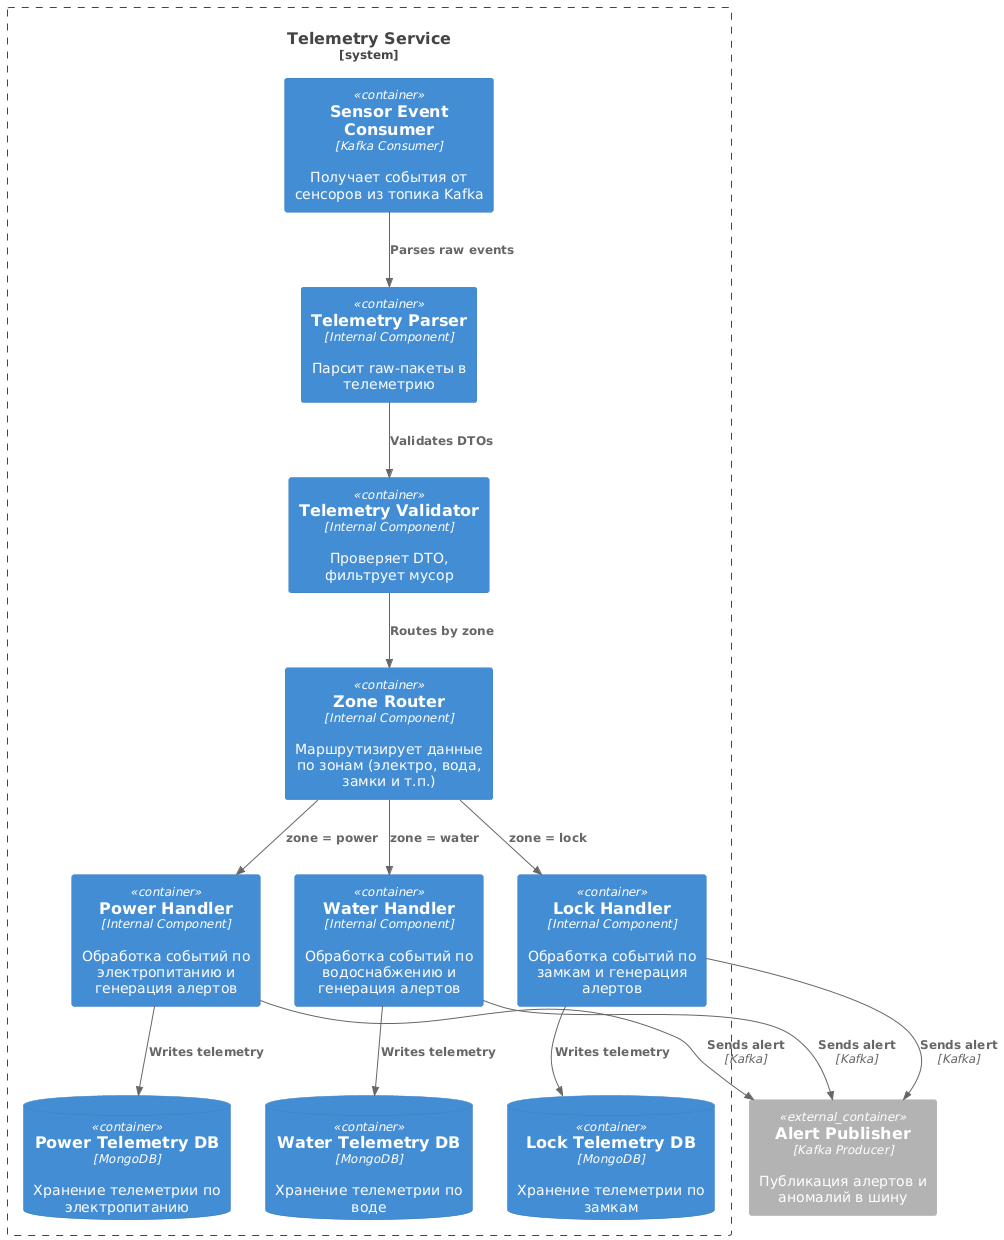

The diagram above was rendered by PlantUML. Its source (embedded in the PNG):
@startuml
!includeurl https://raw.githubusercontent.com/plantuml-stdlib/C4-PlantUML/master/C4_Container.puml

System_Boundary(telemetry, "Telemetry Service") {

  Container(consumer, "Sensor Event Consumer", "Kafka Consumer", "Получает события от сенсоров из топика Kafka")
  Container(parser, "Telemetry Parser", "Internal Component", "Парсит raw-пакеты в телеметрию")
  Container(validator, "Telemetry Validator", "Internal Component", "Проверяет DTO, фильтрует мусор")
  Container(router, "Zone Router", "Internal Component", "Маршрутизирует данные по зонам (электро, вода, замки и т.п.)")

  Container(powerHandler, "Power Handler", "Internal Component", "Обработка событий по электропитанию и генерация алертов")
  Container(waterHandler, "Water Handler", "Internal Component", "Обработка событий по водоснабжению и генерация алертов")
  Container(lockHandler, "Lock Handler", "Internal Component", "Обработка событий по замкам и генерация алертов")

  ContainerDb(powerDb, "Power Telemetry DB", "MongoDB", "Хранение телеметрии по электропитанию")
  ContainerDb(waterDb, "Water Telemetry DB", "MongoDB", "Хранение телеметрии по воде")
  ContainerDb(lockDb, "Lock Telemetry DB", "MongoDB", "Хранение телеметрии по замкам")
}

' Внешний контейнер публикации
Container_Ext(publisher, "Alert Publisher", "Kafka Producer", "Публикация алертов и аномалий в шину")

' Взаимодействия
Rel(consumer, parser, "Parses raw events")
Rel(parser, validator, "Validates DTOs")
Rel(validator, router, "Routes by zone")

Rel(router, powerHandler, "zone = power")
Rel(router, waterHandler, "zone = water")
Rel(router, lockHandler, "zone = lock")

Rel(powerHandler, powerDb, "Writes telemetry")
Rel(waterHandler, waterDb, "Writes telemetry")
Rel(lockHandler, lockDb, "Writes telemetry")

Rel(powerHandler, publisher, "Sends alert", "Kafka")
Rel(waterHandler, publisher, "Sends alert", "Kafka")
Rel(lockHandler, publisher, "Sends alert", "Kafka")
@enduml